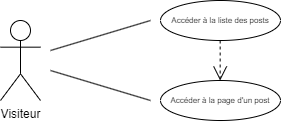

The diagram above was exported from draw.io. Its source (the exported page's mxGraphModel, read from the mxfile embedded in the PNG):
<mxGraphModel dx="1050" dy="541" grid="1" gridSize="10" guides="1" tooltips="1" connect="1" arrows="1" fold="1" page="1" pageScale="1" pageWidth="827" pageHeight="1169" math="0" shadow="0">
  <root>
    <mxCell id="0" />
    <mxCell id="1" parent="0" />
    <mxCell id="I_Mv7JDtUcPD67sgDy8L-1" value="Visiteur" style="shape=umlActor;verticalLabelPosition=bottom;verticalAlign=top;html=1;outlineConnect=0;" parent="1" vertex="1">
      <mxGeometry x="280" y="320" width="40" height="80" as="geometry" />
    </mxCell>
    <mxCell id="I_Mv7JDtUcPD67sgDy8L-2" value="Accéder à la liste des posts" style="ellipse;whiteSpace=wrap;html=1;fontSize=8;" parent="1" vertex="1">
      <mxGeometry x="440" y="300" width="120" height="40" as="geometry" />
    </mxCell>
    <mxCell id="I_Mv7JDtUcPD67sgDy8L-4" value="Accéder à la page d'un post" style="ellipse;whiteSpace=wrap;html=1;fontSize=8;" parent="1" vertex="1">
      <mxGeometry x="440" y="380" width="120" height="40" as="geometry" />
    </mxCell>
    <mxCell id="I_Mv7JDtUcPD67sgDy8L-6" value="" style="endArrow=none;html=1;rounded=0;" parent="1" edge="1">
      <mxGeometry relative="1" as="geometry">
        <mxPoint x="330" y="370" as="sourcePoint" />
        <mxPoint x="430" y="400" as="targetPoint" />
      </mxGeometry>
    </mxCell>
    <mxCell id="I_Mv7JDtUcPD67sgDy8L-7" value="" style="endArrow=none;html=1;rounded=0;" parent="1" edge="1">
      <mxGeometry relative="1" as="geometry">
        <mxPoint x="330" y="350" as="sourcePoint" />
        <mxPoint x="430" y="320" as="targetPoint" />
      </mxGeometry>
    </mxCell>
    <mxCell id="I_Mv7JDtUcPD67sgDy8L-9" value="" style="endArrow=open;endSize=12;dashed=1;html=1;rounded=0;fontSize=8;entryX=0.5;entryY=0;entryDx=0;entryDy=0;exitX=0.5;exitY=1;exitDx=0;exitDy=0;" parent="1" edge="1">
      <mxGeometry width="160" relative="1" as="geometry">
        <mxPoint x="499.66" y="340" as="sourcePoint" />
        <mxPoint x="499.66" y="380" as="targetPoint" />
      </mxGeometry>
    </mxCell>
  </root>
</mxGraphModel>